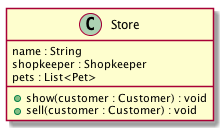

The diagram above was rendered by PlantUML. Its source (embedded in the PNG):
@startuml
class Store {
    name : String
    shopkeeper : Shopkeeper
    pets : List<Pet>
    
    + show(customer : Customer) : void
    + sell(customer : Customer) : void
}
@enduml